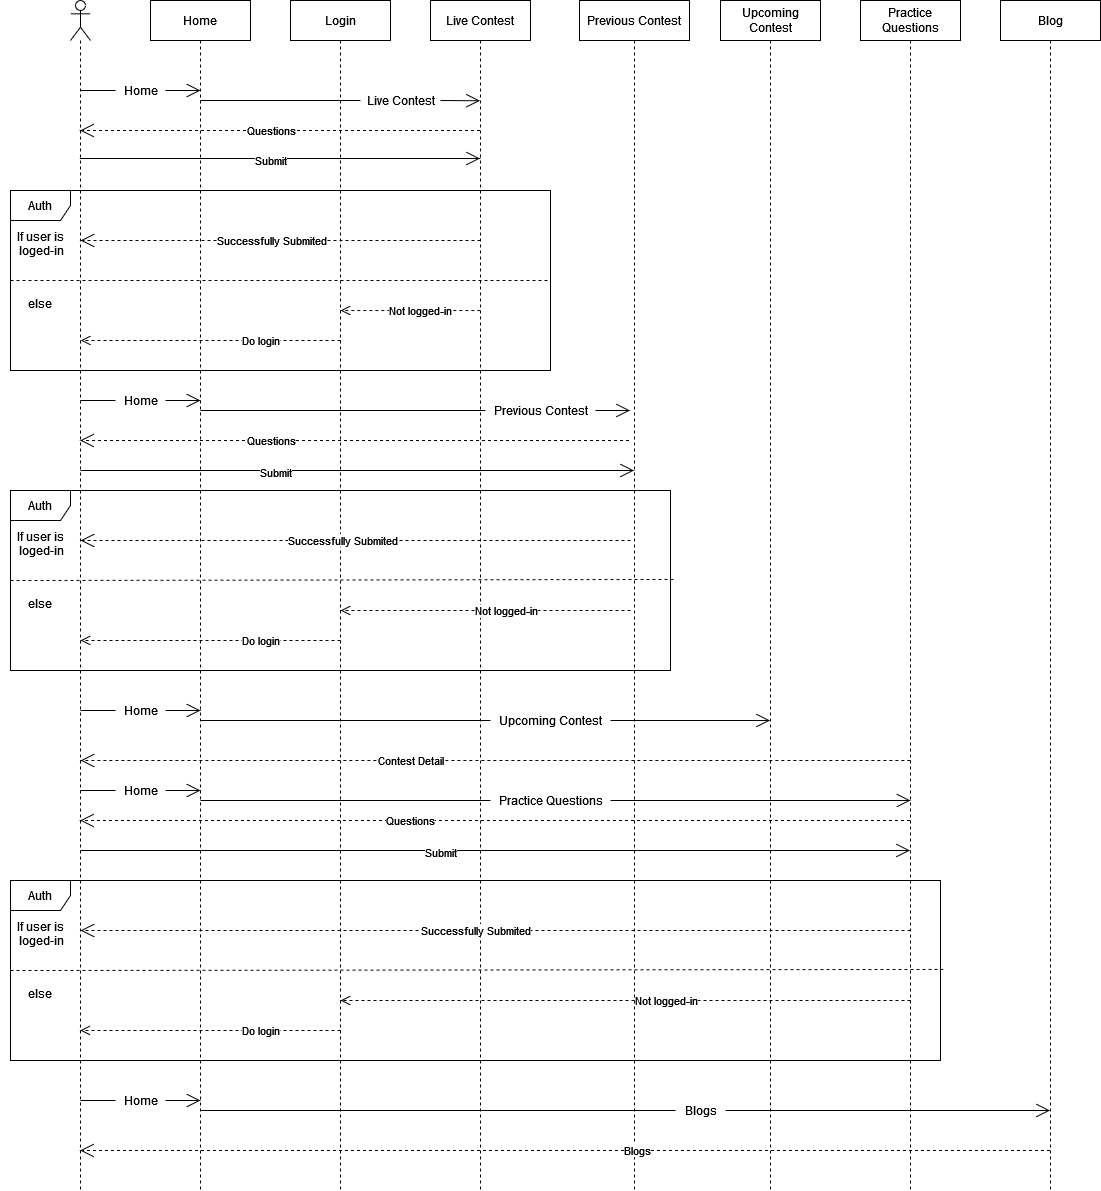

The diagram above was exported from draw.io. Its source (the exported page's mxGraphModel, read from the mxfile embedded in the PNG):
<mxGraphModel dx="868" dy="468" grid="1" gridSize="10" guides="1" tooltips="1" connect="1" arrows="1" fold="1" page="1" pageScale="1" pageWidth="1100" pageHeight="850" math="0" shadow="0">
  <root>
    <mxCell id="0" />
    <mxCell id="1" parent="0" />
    <mxCell id="ficR049koPRatEtpCkbn-2" value="Home" style="shape=umlLifeline;perimeter=lifelinePerimeter;whiteSpace=wrap;html=1;container=1;collapsible=0;recursiveResize=0;outlineConnect=0;" parent="1" vertex="1">
      <mxGeometry x="240" y="40" width="100" height="1190" as="geometry" />
    </mxCell>
    <mxCell id="ficR049koPRatEtpCkbn-20" value="Questions" style="endArrow=open;endSize=12;dashed=1;html=1;rounded=0;" parent="ficR049koPRatEtpCkbn-2" edge="1">
      <mxGeometry x="0.0479" width="160" relative="1" as="geometry">
        <mxPoint x="329.5" y="130" as="sourcePoint" />
        <mxPoint x="-70.33333333333348" y="130" as="targetPoint" />
        <Array as="points">
          <mxPoint x="140" y="130" />
        </Array>
        <mxPoint as="offset" />
      </mxGeometry>
    </mxCell>
    <mxCell id="ficR049koPRatEtpCkbn-10" value="" style="shape=umlLifeline;participant=umlActor;perimeter=lifelinePerimeter;whiteSpace=wrap;html=1;container=1;collapsible=0;recursiveResize=0;verticalAlign=top;spacingTop=36;outlineConnect=0;" parent="ficR049koPRatEtpCkbn-2" vertex="1">
      <mxGeometry x="-80" width="20" height="1190" as="geometry" />
    </mxCell>
    <mxCell id="ficR049koPRatEtpCkbn-4" value="Live Contest" style="shape=umlLifeline;perimeter=lifelinePerimeter;whiteSpace=wrap;html=1;container=1;collapsible=0;recursiveResize=0;outlineConnect=0;" parent="1" vertex="1">
      <mxGeometry x="520" y="40" width="100" height="1190" as="geometry" />
    </mxCell>
    <mxCell id="ficR049koPRatEtpCkbn-92" value="Contest Detail" style="endArrow=open;endSize=12;dashed=1;html=1;rounded=0;" parent="ficR049koPRatEtpCkbn-4" edge="1">
      <mxGeometry x="0.2039" width="160" relative="1" as="geometry">
        <mxPoint x="479.83000000000004" y="760" as="sourcePoint" />
        <mxPoint x="-350.00333333333344" y="760" as="targetPoint" />
        <Array as="points">
          <mxPoint x="-39.670000000000016" y="760" />
          <mxPoint x="-229.67000000000002" y="760" />
        </Array>
        <mxPoint as="offset" />
      </mxGeometry>
    </mxCell>
    <mxCell id="ficR049koPRatEtpCkbn-5" value="Blog" style="shape=umlLifeline;perimeter=lifelinePerimeter;whiteSpace=wrap;html=1;container=1;collapsible=0;recursiveResize=0;outlineConnect=0;" parent="1" vertex="1">
      <mxGeometry x="1090" y="40" width="100" height="1190" as="geometry" />
    </mxCell>
    <mxCell id="ficR049koPRatEtpCkbn-6" value="Practice Questions" style="shape=umlLifeline;perimeter=lifelinePerimeter;whiteSpace=wrap;html=1;container=1;collapsible=0;recursiveResize=0;outlineConnect=0;" parent="1" vertex="1">
      <mxGeometry x="950" y="40" width="100" height="1190" as="geometry" />
    </mxCell>
    <mxCell id="ficR049koPRatEtpCkbn-7" value="Previous Contest" style="shape=umlLifeline;perimeter=lifelinePerimeter;whiteSpace=wrap;html=1;container=1;collapsible=0;recursiveResize=0;outlineConnect=0;" parent="1" vertex="1">
      <mxGeometry x="669" y="40" width="110" height="1190" as="geometry" />
    </mxCell>
    <mxCell id="ficR049koPRatEtpCkbn-8" value="Upcoming Contest" style="shape=umlLifeline;perimeter=lifelinePerimeter;whiteSpace=wrap;html=1;container=1;collapsible=0;recursiveResize=0;outlineConnect=0;" parent="1" vertex="1">
      <mxGeometry x="810" y="40" width="100" height="1190" as="geometry" />
    </mxCell>
    <mxCell id="ficR049koPRatEtpCkbn-11" value="" style="endArrow=open;endFill=1;endSize=12;html=1;rounded=0;startArrow=none;" parent="1" source="ficR049koPRatEtpCkbn-12" edge="1">
      <mxGeometry width="160" relative="1" as="geometry">
        <mxPoint x="170" y="130" as="sourcePoint" />
        <mxPoint x="290" y="130" as="targetPoint" />
      </mxGeometry>
    </mxCell>
    <mxCell id="ficR049koPRatEtpCkbn-12" value="Home" style="text;html=1;align=center;verticalAlign=middle;resizable=0;points=[];autosize=1;strokeColor=none;fillColor=none;" parent="1" vertex="1">
      <mxGeometry x="205" y="120" width="50" height="20" as="geometry" />
    </mxCell>
    <mxCell id="ficR049koPRatEtpCkbn-13" value="" style="endArrow=none;endFill=1;endSize=12;html=1;rounded=0;" parent="1" target="ficR049koPRatEtpCkbn-12" edge="1">
      <mxGeometry width="160" relative="1" as="geometry">
        <mxPoint x="170" y="130" as="sourcePoint" />
        <mxPoint x="290" y="130" as="targetPoint" />
      </mxGeometry>
    </mxCell>
    <mxCell id="ficR049koPRatEtpCkbn-15" value="Live Contest" style="text;html=1;align=center;verticalAlign=middle;resizable=0;points=[];autosize=1;strokeColor=none;fillColor=none;" parent="1" vertex="1">
      <mxGeometry x="450" y="130" width="80" height="20" as="geometry" />
    </mxCell>
    <mxCell id="ficR049koPRatEtpCkbn-16" value="" style="endArrow=none;endFill=1;endSize=12;html=1;rounded=0;" parent="1" target="ficR049koPRatEtpCkbn-15" edge="1">
      <mxGeometry width="160" relative="1" as="geometry">
        <mxPoint x="290" y="140" as="sourcePoint" />
        <mxPoint x="410" y="140" as="targetPoint" />
      </mxGeometry>
    </mxCell>
    <mxCell id="ficR049koPRatEtpCkbn-17" value="" style="endArrow=open;endFill=1;endSize=12;html=1;rounded=0;startArrow=none;" parent="1" edge="1">
      <mxGeometry width="160" relative="1" as="geometry">
        <mxPoint x="530" y="140" as="sourcePoint" />
        <mxPoint x="569.5" y="140.2800000000001" as="targetPoint" />
      </mxGeometry>
    </mxCell>
    <mxCell id="ficR049koPRatEtpCkbn-23" value="" style="endArrow=none;endFill=1;endSize=12;html=1;rounded=0;" parent="1" target="ficR049koPRatEtpCkbn-24" edge="1">
      <mxGeometry width="160" relative="1" as="geometry">
        <mxPoint x="170" y="440" as="sourcePoint" />
        <mxPoint x="290" y="440" as="targetPoint" />
      </mxGeometry>
    </mxCell>
    <mxCell id="ficR049koPRatEtpCkbn-24" value="Home" style="text;html=1;align=center;verticalAlign=middle;resizable=0;points=[];autosize=1;strokeColor=none;fillColor=none;" parent="1" vertex="1">
      <mxGeometry x="205" y="430" width="50" height="20" as="geometry" />
    </mxCell>
    <mxCell id="ficR049koPRatEtpCkbn-25" value="" style="endArrow=open;endFill=1;endSize=12;html=1;rounded=0;startArrow=none;" parent="1" edge="1">
      <mxGeometry width="160" relative="1" as="geometry">
        <mxPoint x="255" y="440" as="sourcePoint" />
        <mxPoint x="290" y="440" as="targetPoint" />
      </mxGeometry>
    </mxCell>
    <mxCell id="ficR049koPRatEtpCkbn-26" value="" style="endArrow=none;endFill=1;endSize=12;html=1;rounded=0;" parent="1" target="ficR049koPRatEtpCkbn-27" edge="1">
      <mxGeometry width="160" relative="1" as="geometry">
        <mxPoint x="290" y="450" as="sourcePoint" />
        <mxPoint x="410" y="450" as="targetPoint" />
      </mxGeometry>
    </mxCell>
    <mxCell id="ficR049koPRatEtpCkbn-27" value="Previous Contest" style="text;html=1;align=center;verticalAlign=middle;resizable=0;points=[];autosize=1;strokeColor=none;fillColor=none;" parent="1" vertex="1">
      <mxGeometry x="575" y="440" width="110" height="20" as="geometry" />
    </mxCell>
    <mxCell id="ficR049koPRatEtpCkbn-28" value="" style="endArrow=open;endFill=1;endSize=12;html=1;rounded=0;startArrow=none;" parent="1" source="ficR049koPRatEtpCkbn-27" edge="1">
      <mxGeometry width="160" relative="1" as="geometry">
        <mxPoint x="440" y="450" as="sourcePoint" />
        <mxPoint x="719.5" y="450" as="targetPoint" />
      </mxGeometry>
    </mxCell>
    <mxCell id="ficR049koPRatEtpCkbn-30" value="Questions" style="endArrow=open;endSize=12;dashed=1;html=1;rounded=0;" parent="1" edge="1">
      <mxGeometry x="0.3064" width="160" relative="1" as="geometry">
        <mxPoint x="718.5" y="480" as="sourcePoint" />
        <mxPoint x="169.66666666666652" y="480" as="targetPoint" />
        <Array as="points">
          <mxPoint x="290" y="480" />
        </Array>
        <mxPoint as="offset" />
      </mxGeometry>
    </mxCell>
    <mxCell id="ficR049koPRatEtpCkbn-31" value="" style="endArrow=none;endFill=1;endSize=12;html=1;rounded=0;" parent="1" target="ficR049koPRatEtpCkbn-32" edge="1">
      <mxGeometry width="160" relative="1" as="geometry">
        <mxPoint x="170" y="750" as="sourcePoint" />
        <mxPoint x="290" y="750" as="targetPoint" />
      </mxGeometry>
    </mxCell>
    <mxCell id="ficR049koPRatEtpCkbn-32" value="Home" style="text;html=1;align=center;verticalAlign=middle;resizable=0;points=[];autosize=1;strokeColor=none;fillColor=none;" parent="1" vertex="1">
      <mxGeometry x="205" y="740" width="50" height="20" as="geometry" />
    </mxCell>
    <mxCell id="ficR049koPRatEtpCkbn-33" value="" style="endArrow=open;endFill=1;endSize=12;html=1;rounded=0;startArrow=none;" parent="1" edge="1">
      <mxGeometry width="160" relative="1" as="geometry">
        <mxPoint x="255" y="750" as="sourcePoint" />
        <mxPoint x="290" y="750" as="targetPoint" />
      </mxGeometry>
    </mxCell>
    <mxCell id="ficR049koPRatEtpCkbn-34" value="" style="endArrow=none;endFill=1;endSize=12;html=1;rounded=0;" parent="1" target="ficR049koPRatEtpCkbn-35" edge="1">
      <mxGeometry width="160" relative="1" as="geometry">
        <mxPoint x="290" y="760" as="sourcePoint" />
        <mxPoint x="410" y="760" as="targetPoint" />
      </mxGeometry>
    </mxCell>
    <mxCell id="ficR049koPRatEtpCkbn-35" value="Upcoming Contest" style="text;html=1;align=center;verticalAlign=middle;resizable=0;points=[];autosize=1;strokeColor=none;fillColor=none;" parent="1" vertex="1">
      <mxGeometry x="580" y="750" width="120" height="20" as="geometry" />
    </mxCell>
    <mxCell id="ficR049koPRatEtpCkbn-36" value="" style="endArrow=open;endFill=1;endSize=12;html=1;rounded=0;startArrow=none;" parent="1" source="ficR049koPRatEtpCkbn-35" edge="1">
      <mxGeometry width="160" relative="1" as="geometry">
        <mxPoint x="440" y="760" as="sourcePoint" />
        <mxPoint x="859.5" y="760" as="targetPoint" />
      </mxGeometry>
    </mxCell>
    <mxCell id="ficR049koPRatEtpCkbn-38" value="" style="endArrow=none;endFill=1;endSize=12;html=1;rounded=0;" parent="1" edge="1">
      <mxGeometry width="160" relative="1" as="geometry">
        <mxPoint x="170" y="830" as="sourcePoint" />
        <mxPoint x="205" y="830" as="targetPoint" />
      </mxGeometry>
    </mxCell>
    <mxCell id="ficR049koPRatEtpCkbn-39" value="Home" style="text;html=1;align=center;verticalAlign=middle;resizable=0;points=[];autosize=1;strokeColor=none;fillColor=none;" parent="1" vertex="1">
      <mxGeometry x="205" y="820" width="50" height="20" as="geometry" />
    </mxCell>
    <mxCell id="ficR049koPRatEtpCkbn-40" value="" style="endArrow=open;endFill=1;endSize=12;html=1;rounded=0;startArrow=none;" parent="1" edge="1">
      <mxGeometry width="160" relative="1" as="geometry">
        <mxPoint x="255" y="830" as="sourcePoint" />
        <mxPoint x="290" y="830" as="targetPoint" />
      </mxGeometry>
    </mxCell>
    <mxCell id="ficR049koPRatEtpCkbn-41" value="" style="endArrow=none;endFill=1;endSize=12;html=1;rounded=0;" parent="1" target="ficR049koPRatEtpCkbn-42" edge="1">
      <mxGeometry width="160" relative="1" as="geometry">
        <mxPoint x="290" y="840" as="sourcePoint" />
        <mxPoint x="410" y="840" as="targetPoint" />
      </mxGeometry>
    </mxCell>
    <mxCell id="ficR049koPRatEtpCkbn-42" value="Practice Questions" style="text;html=1;align=center;verticalAlign=middle;resizable=0;points=[];autosize=1;strokeColor=none;fillColor=none;" parent="1" vertex="1">
      <mxGeometry x="580" y="830" width="120" height="20" as="geometry" />
    </mxCell>
    <mxCell id="ficR049koPRatEtpCkbn-43" value="" style="endArrow=open;endFill=1;endSize=12;html=1;rounded=0;startArrow=none;" parent="1" source="ficR049koPRatEtpCkbn-42" edge="1">
      <mxGeometry width="160" relative="1" as="geometry">
        <mxPoint x="440" y="840" as="sourcePoint" />
        <mxPoint x="1000" y="840" as="targetPoint" />
      </mxGeometry>
    </mxCell>
    <mxCell id="ficR049koPRatEtpCkbn-44" value="Questions" style="endArrow=open;endSize=12;dashed=1;html=1;rounded=0;" parent="1" edge="1">
      <mxGeometry x="0.2039" width="160" relative="1" as="geometry">
        <mxPoint x="999.5" y="860" as="sourcePoint" />
        <mxPoint x="169.66666666666652" y="860" as="targetPoint" />
        <Array as="points">
          <mxPoint x="480" y="860" />
          <mxPoint x="290" y="860" />
        </Array>
        <mxPoint as="offset" />
      </mxGeometry>
    </mxCell>
    <mxCell id="ficR049koPRatEtpCkbn-49" value="Home" style="text;html=1;align=center;verticalAlign=middle;resizable=0;points=[];autosize=1;strokeColor=none;fillColor=none;" parent="1" vertex="1">
      <mxGeometry x="205" y="1130" width="50" height="20" as="geometry" />
    </mxCell>
    <mxCell id="ficR049koPRatEtpCkbn-50" value="" style="endArrow=none;endFill=1;endSize=12;html=1;rounded=0;" parent="1" target="ficR049koPRatEtpCkbn-49" edge="1">
      <mxGeometry width="160" relative="1" as="geometry">
        <mxPoint x="170" y="1140" as="sourcePoint" />
        <mxPoint x="290" y="1140" as="targetPoint" />
      </mxGeometry>
    </mxCell>
    <mxCell id="ficR049koPRatEtpCkbn-51" value="" style="endArrow=open;endFill=1;endSize=12;html=1;rounded=0;startArrow=none;" parent="1" edge="1">
      <mxGeometry width="160" relative="1" as="geometry">
        <mxPoint x="255" y="1140" as="sourcePoint" />
        <mxPoint x="290" y="1140" as="targetPoint" />
      </mxGeometry>
    </mxCell>
    <mxCell id="ficR049koPRatEtpCkbn-52" value="" style="endArrow=none;endFill=1;endSize=12;html=1;rounded=0;" parent="1" target="ficR049koPRatEtpCkbn-53" edge="1">
      <mxGeometry width="160" relative="1" as="geometry">
        <mxPoint x="290" y="1150" as="sourcePoint" />
        <mxPoint x="410" y="1150" as="targetPoint" />
      </mxGeometry>
    </mxCell>
    <mxCell id="ficR049koPRatEtpCkbn-53" value="Blogs" style="text;html=1;align=center;verticalAlign=middle;resizable=0;points=[];autosize=1;strokeColor=none;fillColor=none;" parent="1" vertex="1">
      <mxGeometry x="765" y="1140" width="50" height="20" as="geometry" />
    </mxCell>
    <mxCell id="ficR049koPRatEtpCkbn-54" value="" style="endArrow=open;endFill=1;endSize=12;html=1;rounded=0;startArrow=none;" parent="1" source="ficR049koPRatEtpCkbn-53" edge="1">
      <mxGeometry width="160" relative="1" as="geometry">
        <mxPoint x="440" y="1150" as="sourcePoint" />
        <mxPoint x="1139.5" y="1150" as="targetPoint" />
      </mxGeometry>
    </mxCell>
    <mxCell id="ficR049koPRatEtpCkbn-55" value="Blogs" style="endArrow=open;endSize=12;dashed=1;html=1;rounded=0;" parent="1" edge="1">
      <mxGeometry x="-0.1474" width="160" relative="1" as="geometry">
        <mxPoint x="1139.5" y="1190" as="sourcePoint" />
        <mxPoint x="169.66666666666652" y="1190" as="targetPoint" />
        <Array as="points">
          <mxPoint x="290" y="1190" />
        </Array>
        <mxPoint as="offset" />
      </mxGeometry>
    </mxCell>
    <mxCell id="ficR049koPRatEtpCkbn-57" value="Login" style="shape=umlLifeline;perimeter=lifelinePerimeter;whiteSpace=wrap;html=1;container=1;collapsible=0;recursiveResize=0;outlineConnect=0;" parent="1" vertex="1">
      <mxGeometry x="380" y="40" width="100" height="1190" as="geometry" />
    </mxCell>
    <mxCell id="ficR049koPRatEtpCkbn-94" value="" style="endArrow=open;endFill=1;endSize=12;html=1;rounded=0;startArrow=none;" parent="ficR049koPRatEtpCkbn-57" edge="1">
      <mxGeometry width="160" relative="1" as="geometry">
        <mxPoint x="-209.9964705882353" y="850" as="sourcePoint" />
        <mxPoint x="619.5" y="850" as="targetPoint" />
        <Array as="points">
          <mxPoint x="-119.32" y="850" />
          <mxPoint x="-29.319999999999993" y="850" />
        </Array>
      </mxGeometry>
    </mxCell>
    <mxCell id="ficR049koPRatEtpCkbn-95" value="Submit" style="edgeLabel;html=1;align=center;verticalAlign=middle;resizable=0;points=[];" parent="ficR049koPRatEtpCkbn-94" vertex="1" connectable="0">
      <mxGeometry x="0.1906" y="-1" relative="1" as="geometry">
        <mxPoint x="-135" as="offset" />
      </mxGeometry>
    </mxCell>
    <mxCell id="ficR049koPRatEtpCkbn-58" value="" style="endArrow=open;endFill=1;endSize=12;html=1;rounded=0;startArrow=none;" parent="1" target="ficR049koPRatEtpCkbn-4" edge="1">
      <mxGeometry width="160" relative="1" as="geometry">
        <mxPoint x="169.32352941176464" y="198" as="sourcePoint" />
        <mxPoint x="429.5" y="198" as="targetPoint" />
        <Array as="points">
          <mxPoint x="260" y="198" />
          <mxPoint x="350" y="198" />
        </Array>
      </mxGeometry>
    </mxCell>
    <mxCell id="ficR049koPRatEtpCkbn-59" value="Submit" style="edgeLabel;html=1;align=center;verticalAlign=middle;resizable=0;points=[];" parent="ficR049koPRatEtpCkbn-58" vertex="1" connectable="0">
      <mxGeometry x="0.1906" y="-1" relative="1" as="geometry">
        <mxPoint x="-48" as="offset" />
      </mxGeometry>
    </mxCell>
    <mxCell id="ficR049koPRatEtpCkbn-64" value="Auth" style="shape=umlFrame;whiteSpace=wrap;html=1;" parent="1" vertex="1">
      <mxGeometry x="100" y="230" width="540" height="180" as="geometry" />
    </mxCell>
    <mxCell id="ficR049koPRatEtpCkbn-75" value="" style="endArrow=none;dashed=1;html=1;rounded=0;" parent="1" edge="1">
      <mxGeometry width="50" height="50" relative="1" as="geometry">
        <mxPoint x="100" y="320" as="sourcePoint" />
        <mxPoint x="640" y="320" as="targetPoint" />
        <Array as="points">
          <mxPoint x="100" y="320" />
        </Array>
      </mxGeometry>
    </mxCell>
    <mxCell id="ficR049koPRatEtpCkbn-76" value="If user is&#10; loged-in" style="text;align=center;fontStyle=0;verticalAlign=middle;spacingLeft=3;spacingRight=3;strokeColor=none;rotatable=0;points=[[0,0.5],[1,0.5]];portConstraint=eastwest;" parent="1" vertex="1">
      <mxGeometry x="90" y="270" width="80" height="26" as="geometry" />
    </mxCell>
    <mxCell id="ficR049koPRatEtpCkbn-77" value="else" style="text;align=center;fontStyle=0;verticalAlign=middle;spacingLeft=3;spacingRight=3;strokeColor=none;rotatable=0;points=[[0,0.5],[1,0.5]];portConstraint=eastwest;" parent="1" vertex="1">
      <mxGeometry x="90" y="330" width="80" height="26" as="geometry" />
    </mxCell>
    <mxCell id="ficR049koPRatEtpCkbn-82" value="Successfully Submited" style="endArrow=open;endSize=12;dashed=1;html=1;rounded=0;" parent="1" edge="1">
      <mxGeometry x="0.05" width="160" relative="1" as="geometry">
        <mxPoint x="570" y="280" as="sourcePoint" />
        <mxPoint x="170" y="280" as="targetPoint" />
        <Array as="points" />
        <mxPoint x="1" as="offset" />
      </mxGeometry>
    </mxCell>
    <mxCell id="ficR049koPRatEtpCkbn-85" value="Do login" style="html=1;verticalAlign=bottom;endArrow=open;dashed=1;endSize=8;rounded=0;entryX=0.13;entryY=0.833;entryDx=0;entryDy=0;entryPerimeter=0;" parent="1" target="ficR049koPRatEtpCkbn-64" edge="1">
      <mxGeometry x="-0.3842" y="10" relative="1" as="geometry">
        <mxPoint x="430" y="380" as="sourcePoint" />
        <mxPoint x="350" y="380" as="targetPoint" />
        <mxPoint as="offset" />
      </mxGeometry>
    </mxCell>
    <mxCell id="ficR049koPRatEtpCkbn-86" value="Not logged-in" style="html=1;verticalAlign=bottom;endArrow=open;dashed=1;endSize=8;rounded=0;" parent="1" edge="1">
      <mxGeometry x="-0.1446" y="10" relative="1" as="geometry">
        <mxPoint x="569.8" y="350.06" as="sourcePoint" />
        <mxPoint x="430" y="350" as="targetPoint" />
        <mxPoint as="offset" />
      </mxGeometry>
    </mxCell>
    <mxCell id="ficR049koPRatEtpCkbn-88" value="" style="endArrow=open;endFill=1;endSize=12;html=1;rounded=0;startArrow=none;" parent="1" target="ficR049koPRatEtpCkbn-7" edge="1">
      <mxGeometry width="160" relative="1" as="geometry">
        <mxPoint x="170.00352941176465" y="510" as="sourcePoint" />
        <mxPoint x="570.18" y="510" as="targetPoint" />
        <Array as="points">
          <mxPoint x="260.68" y="510" />
          <mxPoint x="350.68" y="510" />
        </Array>
      </mxGeometry>
    </mxCell>
    <mxCell id="ficR049koPRatEtpCkbn-89" value="Submit" style="edgeLabel;html=1;align=center;verticalAlign=middle;resizable=0;points=[];" parent="ficR049koPRatEtpCkbn-88" vertex="1" connectable="0">
      <mxGeometry x="0.1906" y="-1" relative="1" as="geometry">
        <mxPoint x="-135" as="offset" />
      </mxGeometry>
    </mxCell>
    <mxCell id="u39Ny_eCKmwaqZIG_pDy-3" value="Auth" style="shape=umlFrame;whiteSpace=wrap;html=1;" parent="1" vertex="1">
      <mxGeometry x="100" y="920" width="930" height="180" as="geometry" />
    </mxCell>
    <mxCell id="u39Ny_eCKmwaqZIG_pDy-4" value="" style="endArrow=none;dashed=1;html=1;rounded=0;entryX=1.003;entryY=0.494;entryDx=0;entryDy=0;entryPerimeter=0;" parent="1" target="u39Ny_eCKmwaqZIG_pDy-3" edge="1">
      <mxGeometry width="50" height="50" relative="1" as="geometry">
        <mxPoint x="100" y="1010" as="sourcePoint" />
        <mxPoint x="640" y="1010" as="targetPoint" />
        <Array as="points">
          <mxPoint x="100" y="1010" />
        </Array>
      </mxGeometry>
    </mxCell>
    <mxCell id="u39Ny_eCKmwaqZIG_pDy-5" value="If user is&#10; loged-in" style="text;align=center;fontStyle=0;verticalAlign=middle;spacingLeft=3;spacingRight=3;strokeColor=none;rotatable=0;points=[[0,0.5],[1,0.5]];portConstraint=eastwest;" parent="1" vertex="1">
      <mxGeometry x="90" y="960" width="80" height="26" as="geometry" />
    </mxCell>
    <mxCell id="u39Ny_eCKmwaqZIG_pDy-6" value="else" style="text;align=center;fontStyle=0;verticalAlign=middle;spacingLeft=3;spacingRight=3;strokeColor=none;rotatable=0;points=[[0,0.5],[1,0.5]];portConstraint=eastwest;" parent="1" vertex="1">
      <mxGeometry x="90" y="1020" width="80" height="26" as="geometry" />
    </mxCell>
    <mxCell id="u39Ny_eCKmwaqZIG_pDy-7" value="Successfully Submited" style="endArrow=open;endSize=12;dashed=1;html=1;rounded=0;" parent="1" edge="1">
      <mxGeometry x="0.05" width="160" relative="1" as="geometry">
        <mxPoint x="1000" y="970" as="sourcePoint" />
        <mxPoint x="170" y="970" as="targetPoint" />
        <Array as="points" />
        <mxPoint x="1" as="offset" />
      </mxGeometry>
    </mxCell>
    <mxCell id="u39Ny_eCKmwaqZIG_pDy-8" value="Do login" style="html=1;verticalAlign=bottom;endArrow=open;dashed=1;endSize=8;rounded=0;entryX=0.075;entryY=0.833;entryDx=0;entryDy=0;entryPerimeter=0;" parent="1" target="u39Ny_eCKmwaqZIG_pDy-3" edge="1">
      <mxGeometry x="-0.3842" y="10" relative="1" as="geometry">
        <mxPoint x="430" y="1070" as="sourcePoint" />
        <mxPoint x="350" y="1070" as="targetPoint" />
        <mxPoint as="offset" />
      </mxGeometry>
    </mxCell>
    <mxCell id="u39Ny_eCKmwaqZIG_pDy-9" value="Not logged-in" style="html=1;verticalAlign=bottom;endArrow=open;dashed=1;endSize=8;rounded=0;" parent="1" edge="1">
      <mxGeometry x="-0.1446" y="10" relative="1" as="geometry">
        <mxPoint x="1000" y="1040" as="sourcePoint" />
        <mxPoint x="430" y="1040" as="targetPoint" />
        <mxPoint as="offset" />
      </mxGeometry>
    </mxCell>
    <mxCell id="u39Ny_eCKmwaqZIG_pDy-18" value="Auth" style="shape=umlFrame;whiteSpace=wrap;html=1;" parent="1" vertex="1">
      <mxGeometry x="100" y="530" width="660" height="180" as="geometry" />
    </mxCell>
    <mxCell id="u39Ny_eCKmwaqZIG_pDy-19" value="" style="endArrow=none;dashed=1;html=1;rounded=0;entryX=1.008;entryY=0.494;entryDx=0;entryDy=0;entryPerimeter=0;" parent="1" target="u39Ny_eCKmwaqZIG_pDy-18" edge="1">
      <mxGeometry width="50" height="50" relative="1" as="geometry">
        <mxPoint x="100" y="620" as="sourcePoint" />
        <mxPoint x="640.0000000000002" y="620" as="targetPoint" />
        <Array as="points">
          <mxPoint x="100" y="620" />
        </Array>
      </mxGeometry>
    </mxCell>
    <mxCell id="u39Ny_eCKmwaqZIG_pDy-20" value="If user is&#10; loged-in" style="text;align=center;fontStyle=0;verticalAlign=middle;spacingLeft=3;spacingRight=3;strokeColor=none;rotatable=0;points=[[0,0.5],[1,0.5]];portConstraint=eastwest;" parent="1" vertex="1">
      <mxGeometry x="90" y="570" width="80" height="26" as="geometry" />
    </mxCell>
    <mxCell id="u39Ny_eCKmwaqZIG_pDy-21" value="else" style="text;align=center;fontStyle=0;verticalAlign=middle;spacingLeft=3;spacingRight=3;strokeColor=none;rotatable=0;points=[[0,0.5],[1,0.5]];portConstraint=eastwest;" parent="1" vertex="1">
      <mxGeometry x="90" y="630" width="80" height="26" as="geometry" />
    </mxCell>
    <mxCell id="u39Ny_eCKmwaqZIG_pDy-22" value="Successfully Submited" style="endArrow=open;endSize=12;dashed=1;html=1;rounded=0;" parent="1" edge="1">
      <mxGeometry x="0.05" width="160" relative="1" as="geometry">
        <mxPoint x="720" y="580" as="sourcePoint" />
        <mxPoint x="170" y="580" as="targetPoint" />
        <Array as="points" />
        <mxPoint x="1" as="offset" />
      </mxGeometry>
    </mxCell>
    <mxCell id="u39Ny_eCKmwaqZIG_pDy-23" value="Do login" style="html=1;verticalAlign=bottom;endArrow=open;dashed=1;endSize=8;rounded=0;entryX=0.106;entryY=0.833;entryDx=0;entryDy=0;entryPerimeter=0;" parent="1" target="u39Ny_eCKmwaqZIG_pDy-18" edge="1">
      <mxGeometry x="-0.3842" y="10" relative="1" as="geometry">
        <mxPoint x="430" y="680" as="sourcePoint" />
        <mxPoint x="350" y="680" as="targetPoint" />
        <mxPoint as="offset" />
      </mxGeometry>
    </mxCell>
    <mxCell id="u39Ny_eCKmwaqZIG_pDy-24" value="Not logged-in" style="html=1;verticalAlign=bottom;endArrow=open;dashed=1;endSize=8;rounded=0;" parent="1" edge="1">
      <mxGeometry x="-0.1446" y="10" relative="1" as="geometry">
        <mxPoint x="720" y="650" as="sourcePoint" />
        <mxPoint x="430" y="650" as="targetPoint" />
        <mxPoint as="offset" />
      </mxGeometry>
    </mxCell>
  </root>
</mxGraphModel>